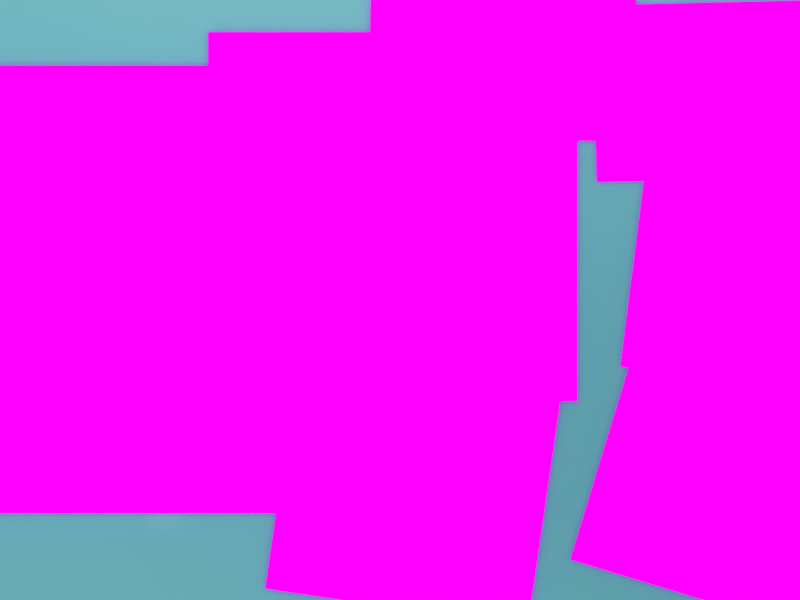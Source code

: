 # Source: water_master_test.before-v3.blend  (saved by Blender 5.2.45; exported with 4.5.12 LTS)
import bpy
from mathutils import Matrix  # noqa: F401  (used for matrix-valued properties, if any)

bpy.ops.wm.read_factory_settings(use_empty=True)
scene = bpy.context.scene
scene.name = 'Scene'

# ---- collections
col_collection = bpy.data.collections.new('Collection'); scene.collection.children.link(col_collection)
col_v2_garden_review_overlay = bpy.data.collections.new('V2 Garden Review Overlay'); scene.collection.children.link(col_v2_garden_review_overlay)

# ---- images (referenced by path relative to the original .blend; pixels are not part of the script)
import os
ASSET_DIR = os.environ.get("B2B_ASSET_DIR", "")  # directory of the original .blend (textures are referenced by path, not embedded)
HERE = os.path.dirname(os.path.abspath(__file__))  # packed textures are extracted next to this script under _unpacked/

def load_image(name, relpath, width, height, colorspace="sRGB"):
    """Load a texture the original file referenced (path relative to the .blend, or extracted next to this script)."""
    p = next((c for c in (os.path.join(HERE, relpath), os.path.join(ASSET_DIR, relpath)) if relpath and os.path.exists(c)), "")
    if p:
        img = bpy.data.images.load(p, check_existing=True)
        img.name = name
    else:  # same state as the original file: an image datablock whose file is absent (Cycles renders it pink)
        img = bpy.data.images.new(name, width, height)
        img.source = "FILE"
        img.filepath = "//" + (relpath or name)
    img.colorspace_settings.name = colorspace
    return img
img_central_land_png = load_image('central-land.png', 'central-land.png', 1024, 1024, 'sRGB')
img_land_0405_png = load_image('land-0405.png', 'land-0405.png', 1024, 1024, 'sRGB')
img_land_06_png = load_image('land-06.png', 'land-06.png', 1024, 1024, 'sRGB')
img_land_07_png = load_image('land-07.png', 'land-07.png', 1024, 1024, 'sRGB')
img_land_08_png = load_image('land-08.png', 'land-08.png', 1024, 1024, 'sRGB')
img_land_09_png = load_image('land-09.png', 'land-09.png', 1024, 1024, 'sRGB')
img_land_101112_png = load_image('land-101112.png', 'land-101112.png', 1024, 1024, 'sRGB')

# ---- materials (node trees are filled in below, after node groups)
mat_material_001 = bpy.data.materials.new('Material.001')
mat_review_artwork_central = bpy.data.materials.new('Review_Artwork_central')
mat_review_artwork_central.surface_render_method = 'BLENDED'
mat_review_artwork_central.blend_method = 'BLEND'
mat_review_artwork_0405 = bpy.data.materials.new('Review_Artwork_0405')
mat_review_artwork_0405.surface_render_method = 'BLENDED'
mat_review_artwork_0405.blend_method = 'BLEND'
mat_review_artwork_06 = bpy.data.materials.new('Review_Artwork_06')
mat_review_artwork_06.surface_render_method = 'BLENDED'
mat_review_artwork_06.blend_method = 'BLEND'
mat_review_artwork_07 = bpy.data.materials.new('Review_Artwork_07')
mat_review_artwork_07.surface_render_method = 'BLENDED'
mat_review_artwork_07.blend_method = 'BLEND'
mat_review_artwork_08 = bpy.data.materials.new('Review_Artwork_08')
mat_review_artwork_08.surface_render_method = 'BLENDED'
mat_review_artwork_08.blend_method = 'BLEND'
mat_review_artwork_09 = bpy.data.materials.new('Review_Artwork_09')
mat_review_artwork_09.surface_render_method = 'BLENDED'
mat_review_artwork_09.blend_method = 'BLEND'
mat_review_artwork_101112 = bpy.data.materials.new('Review_Artwork_101112')
mat_review_artwork_101112.surface_render_method = 'BLENDED'
mat_review_artwork_101112.blend_method = 'BLEND'

# ---- material node trees
mat_material_001.use_nodes = True; mat_material_001.node_tree.nodes.clear()
_N = mat_material_001.node_tree.nodes; _L = mat_material_001.node_tree.links
n0 = _N.new('ShaderNodeBsdfPrincipled'); n0.name = 'Principled BSDF'; n0.location = (-89, 109)
n0.inputs[2].default_value = 0.22
n0.inputs[10].default_value = 0.005
n1 = _N.new('ShaderNodeOutputMaterial'); n1.name = 'Material Output'; n1.location = (206, 273)
n2 = _N.new('ShaderNodeTexNoise'); n2.name = 'Noise Texture'; n2.location = (-783, 171)
n2.width = 160
n2.inputs[2].default_value = 1.3
n2.inputs[4].default_value = 0.35
n3 = _N.new('ShaderNodeValToRGB'); n3.name = 'Color Ramp'; n3.location = (-550, 368)
while len(n3.color_ramp.elements) > 1: n3.color_ramp.elements.remove(n3.color_ramp.elements[-1])
n3.color_ramp.elements[0].position = 0.0; n3.color_ramp.elements[0].color = (0.07819, 0.3864, 0.4452, 1.0)
_e = n3.color_ramp.elements.new(1.0); _e.color = (0.2307, 0.6376, 0.6867, 1.0)
n4 = _N.new('ShaderNodeTexNoise'); n4.name = 'Noise Texture.001'; n4.location = (-703, -145)
n4.width = 160
n4.inputs[2].default_value = 7.0
n4.inputs[3].default_value = 3.0
n4.inputs[4].default_value = 0.4
n4.inputs[8].default_value = 0.15
n5 = _N.new('ShaderNodeBump'); n5.name = 'Bump'; n5.location = (-426, -120)
n5.inputs[0].default_value = 0.12
n5.inputs[1].default_value = 0.08
n6 = _N.new('ShaderNodeTexWave'); n6.name = 'Wave Texture'; n6.location = (-419, -321)
n6.width = 160
n6.inputs[1].default_value = 6.0
n6.inputs[2].default_value = 6.0
n6.inputs[3].default_value = 3.0
n6.inputs[4].default_value = 1.5
n7 = _N.new('ShaderNodeValToRGB'); n7.name = 'Color Ramp.001'; n7.location = (66, -300)
while len(n7.color_ramp.elements) > 1: n7.color_ramp.elements.remove(n7.color_ramp.elements[-1])
n7.color_ramp.elements[0].position = 0.72; n7.color_ramp.elements[0].color = (0.0, 0.0, 0.0, 1.0)
_e = n7.color_ramp.elements.new(0.82); _e.color = (1.0, 1.0, 1.0, 1.0)
n8 = _N.new('ShaderNodeTexNoise'); n8.name = 'Noise Texture.002'; n8.location = (-411, -643)
n8.width = 160
n8.inputs[2].default_value = 2.2
n8.inputs[4].default_value = 0.35
n9 = _N.new('ShaderNodeMix'); n9.name = 'Mix'; n9.location = (-106, -533)
n9.data_type = 'RGBA'
n9.blend_type = 'MULTIPLY'
n9.inputs[0].default_value = 1.0
n10 = _N.new('ShaderNodeTexNoise'); n10.name = 'Noise Texture.003'; n10.location = (-737, 848)
n10.width = 160
n10.inputs[2].default_value = 2.8
n10.inputs[4].default_value = 0.35
n11 = _N.new('ShaderNodeValToRGB'); n11.name = 'Color Ramp.002'; n11.location = (-480, 795)
while len(n11.color_ramp.elements) > 1: n11.color_ramp.elements.remove(n11.color_ramp.elements[-1])
n11.color_ramp.elements[0].position = 0.6; n11.color_ramp.elements[0].color = (0.0, 0.0, 0.0, 1.0)
_e = n11.color_ramp.elements.new(0.72); _e.color = (1.0, 1.0, 1.0, 1.0)
n12 = _N.new('ShaderNodeMix'); n12.name = 'Mix.001'; n12.location = (-82, 455)
n12.data_type = 'RGBA'
n12.inputs[7].default_value = (0.3372, 0.7305, 0.7682, 1.0)
n13 = _N.new('ShaderNodeMath'); n13.name = 'Math'; n13.location = (-135, 672)
n13.operation = 'MULTIPLY'
n14 = _N.new('ShaderNodeTexCoord'); n14.name = 'Texture Coordinate'; n14.location = (-950, -473)
n15 = _N.new('ShaderNodeMapping'); n15.name = 'Mapping'; n15.location = (-669, -476)
n15.inputs[1].default_value = (0.0, 0.1741, 0.0)
n16 = _N.new('ShaderNodeTexNoise'); n16.name = 'V2 Broad Depth Noise'; n16.location = (-760, -610)
n16.width = 160
n16.inputs[2].default_value = 0.55
n16.inputs[3].default_value = 1.0
n16.inputs[4].default_value = 0.25
n17 = _N.new('ShaderNodeValToRGB'); n17.name = 'V2 Broad Depth Palette'; n17.location = (-500, -610)
while len(n17.color_ramp.elements) > 1: n17.color_ramp.elements.remove(n17.color_ramp.elements[-1])
n17.color_ramp.elements[0].position = 0.28; n17.color_ramp.elements[0].color = (0.04817, 0.2423, 0.2874, 1.0)
_e = n17.color_ramp.elements.new(0.48); _e.color = (0.2307, 0.6376, 0.6867, 1.0)
_e = n17.color_ramp.elements.new(0.72); _e.color = (1.0, 1.0, 1.0, 1.0)
n18 = _N.new('ShaderNodeMix'); n18.name = 'V2 Subtle Depth Blend'; n18.location = (-190, -340)
n18.data_type = 'RGBA'
n18.inputs[0].default_value = 0.62
n19 = _N.new('ShaderNodeMapping'); n19.name = 'V2 Slow Mask Drift'; n19.location = (-790, -930)
n19.inputs[1].default_value = (-0.01243, 0.0373, 0.0)
_L.new(n0.outputs[0], n1.inputs[0])
_L.new(n2.outputs[0], n3.inputs[0])
_L.new(n4.outputs[0], n5.inputs[3])
_L.new(n5.outputs[0], n0.inputs[5])
_L.new(n6.outputs[0], n9.inputs[6])
_L.new(n8.outputs[0], n9.inputs[7])
_L.new(n9.outputs[2], n7.inputs[0])
_L.new(n10.outputs[0], n11.inputs[0])
_L.new(n12.outputs[2], n0.inputs[0])
_L.new(n11.outputs[0], n13.inputs[0])
_L.new(n6.outputs[1], n13.inputs[1])
_L.new(n13.outputs[0], n12.inputs[0])
_L.new(n14.outputs[0], n15.inputs[0])
_L.new(n15.outputs[0], n6.inputs[0])
_L.new(n16.outputs[0], n17.inputs[0])
_L.new(n3.outputs[0], n18.inputs[6])
_L.new(n17.outputs[0], n18.inputs[7])
_L.new(n18.outputs[2], n12.inputs[6])
_L.new(n14.outputs[0], n19.inputs[0])
_L.new(n19.outputs[0], n10.inputs[0])
n1.is_active_output = True
mat_review_artwork_central.use_nodes = True; mat_review_artwork_central.node_tree.nodes.clear()
_N = mat_review_artwork_central.node_tree.nodes; _L = mat_review_artwork_central.node_tree.links
n0 = _N.new('ShaderNodeTexImage'); n0.name = 'Image Texture'; n0.location = (0, 0)
n0.image = img_central_land_png
n1 = _N.new('ShaderNodeEmission'); n1.name = 'Emission'; n1.location = (0, 0)
n2 = _N.new('ShaderNodeBsdfTransparent'); n2.name = 'Transparent BSDF'; n2.location = (0, 0)
n3 = _N.new('ShaderNodeMixShader'); n3.name = 'Mix Shader'; n3.location = (0, 0)
n4 = _N.new('ShaderNodeOutputMaterial'); n4.name = 'Material Output'; n4.location = (0, 0)
_L.new(n0.outputs[0], n1.inputs[0])
_L.new(n0.outputs[1], n3.inputs[0])
_L.new(n2.outputs[0], n3.inputs[1])
_L.new(n1.outputs[0], n3.inputs[2])
_L.new(n3.outputs[0], n4.inputs[0])
n4.is_active_output = True
mat_review_artwork_0405.use_nodes = True; mat_review_artwork_0405.node_tree.nodes.clear()
_N = mat_review_artwork_0405.node_tree.nodes; _L = mat_review_artwork_0405.node_tree.links
n0 = _N.new('ShaderNodeTexImage'); n0.name = 'Image Texture'; n0.location = (0, 0)
n0.image = img_land_0405_png
n1 = _N.new('ShaderNodeEmission'); n1.name = 'Emission'; n1.location = (0, 0)
n2 = _N.new('ShaderNodeBsdfTransparent'); n2.name = 'Transparent BSDF'; n2.location = (0, 0)
n3 = _N.new('ShaderNodeMixShader'); n3.name = 'Mix Shader'; n3.location = (0, 0)
n4 = _N.new('ShaderNodeOutputMaterial'); n4.name = 'Material Output'; n4.location = (0, 0)
_L.new(n0.outputs[0], n1.inputs[0])
_L.new(n0.outputs[1], n3.inputs[0])
_L.new(n2.outputs[0], n3.inputs[1])
_L.new(n1.outputs[0], n3.inputs[2])
_L.new(n3.outputs[0], n4.inputs[0])
n4.is_active_output = True
mat_review_artwork_06.use_nodes = True; mat_review_artwork_06.node_tree.nodes.clear()
_N = mat_review_artwork_06.node_tree.nodes; _L = mat_review_artwork_06.node_tree.links
n0 = _N.new('ShaderNodeTexImage'); n0.name = 'Image Texture'; n0.location = (0, 0)
n0.image = img_land_06_png
n1 = _N.new('ShaderNodeEmission'); n1.name = 'Emission'; n1.location = (0, 0)
n2 = _N.new('ShaderNodeBsdfTransparent'); n2.name = 'Transparent BSDF'; n2.location = (0, 0)
n3 = _N.new('ShaderNodeMixShader'); n3.name = 'Mix Shader'; n3.location = (0, 0)
n4 = _N.new('ShaderNodeOutputMaterial'); n4.name = 'Material Output'; n4.location = (0, 0)
_L.new(n0.outputs[0], n1.inputs[0])
_L.new(n0.outputs[1], n3.inputs[0])
_L.new(n2.outputs[0], n3.inputs[1])
_L.new(n1.outputs[0], n3.inputs[2])
_L.new(n3.outputs[0], n4.inputs[0])
n4.is_active_output = True
mat_review_artwork_07.use_nodes = True; mat_review_artwork_07.node_tree.nodes.clear()
_N = mat_review_artwork_07.node_tree.nodes; _L = mat_review_artwork_07.node_tree.links
n0 = _N.new('ShaderNodeTexImage'); n0.name = 'Image Texture'; n0.location = (0, 0)
n0.image = img_land_07_png
n1 = _N.new('ShaderNodeEmission'); n1.name = 'Emission'; n1.location = (0, 0)
n2 = _N.new('ShaderNodeBsdfTransparent'); n2.name = 'Transparent BSDF'; n2.location = (0, 0)
n3 = _N.new('ShaderNodeMixShader'); n3.name = 'Mix Shader'; n3.location = (0, 0)
n4 = _N.new('ShaderNodeOutputMaterial'); n4.name = 'Material Output'; n4.location = (0, 0)
_L.new(n0.outputs[0], n1.inputs[0])
_L.new(n0.outputs[1], n3.inputs[0])
_L.new(n2.outputs[0], n3.inputs[1])
_L.new(n1.outputs[0], n3.inputs[2])
_L.new(n3.outputs[0], n4.inputs[0])
n4.is_active_output = True
mat_review_artwork_08.use_nodes = True; mat_review_artwork_08.node_tree.nodes.clear()
_N = mat_review_artwork_08.node_tree.nodes; _L = mat_review_artwork_08.node_tree.links
n0 = _N.new('ShaderNodeTexImage'); n0.name = 'Image Texture'; n0.location = (0, 0)
n0.image = img_land_08_png
n1 = _N.new('ShaderNodeEmission'); n1.name = 'Emission'; n1.location = (0, 0)
n2 = _N.new('ShaderNodeBsdfTransparent'); n2.name = 'Transparent BSDF'; n2.location = (0, 0)
n3 = _N.new('ShaderNodeMixShader'); n3.name = 'Mix Shader'; n3.location = (0, 0)
n4 = _N.new('ShaderNodeOutputMaterial'); n4.name = 'Material Output'; n4.location = (0, 0)
_L.new(n0.outputs[0], n1.inputs[0])
_L.new(n0.outputs[1], n3.inputs[0])
_L.new(n2.outputs[0], n3.inputs[1])
_L.new(n1.outputs[0], n3.inputs[2])
_L.new(n3.outputs[0], n4.inputs[0])
n4.is_active_output = True
mat_review_artwork_09.use_nodes = True; mat_review_artwork_09.node_tree.nodes.clear()
_N = mat_review_artwork_09.node_tree.nodes; _L = mat_review_artwork_09.node_tree.links
n0 = _N.new('ShaderNodeTexImage'); n0.name = 'Image Texture'; n0.location = (0, 0)
n0.image = img_land_09_png
n1 = _N.new('ShaderNodeEmission'); n1.name = 'Emission'; n1.location = (0, 0)
n2 = _N.new('ShaderNodeBsdfTransparent'); n2.name = 'Transparent BSDF'; n2.location = (0, 0)
n3 = _N.new('ShaderNodeMixShader'); n3.name = 'Mix Shader'; n3.location = (0, 0)
n4 = _N.new('ShaderNodeOutputMaterial'); n4.name = 'Material Output'; n4.location = (0, 0)
_L.new(n0.outputs[0], n1.inputs[0])
_L.new(n0.outputs[1], n3.inputs[0])
_L.new(n2.outputs[0], n3.inputs[1])
_L.new(n1.outputs[0], n3.inputs[2])
_L.new(n3.outputs[0], n4.inputs[0])
n4.is_active_output = True
mat_review_artwork_101112.use_nodes = True; mat_review_artwork_101112.node_tree.nodes.clear()
_N = mat_review_artwork_101112.node_tree.nodes; _L = mat_review_artwork_101112.node_tree.links
n0 = _N.new('ShaderNodeTexImage'); n0.name = 'Image Texture'; n0.location = (0, 0)
n0.image = img_land_101112_png
n1 = _N.new('ShaderNodeEmission'); n1.name = 'Emission'; n1.location = (0, 0)
n2 = _N.new('ShaderNodeBsdfTransparent'); n2.name = 'Transparent BSDF'; n2.location = (0, 0)
n3 = _N.new('ShaderNodeMixShader'); n3.name = 'Mix Shader'; n3.location = (0, 0)
n4 = _N.new('ShaderNodeOutputMaterial'); n4.name = 'Material Output'; n4.location = (0, 0)
_L.new(n0.outputs[0], n1.inputs[0])
_L.new(n0.outputs[1], n3.inputs[0])
_L.new(n2.outputs[0], n3.inputs[1])
_L.new(n1.outputs[0], n3.inputs[2])
_L.new(n3.outputs[0], n4.inputs[0])
n4.is_active_output = True

# ---- world
world_world = bpy.data.worlds.new('World'); scene.world = world_world
world_world.use_nodes = True; world_world.node_tree.nodes.clear()
_N = world_world.node_tree.nodes; _L = world_world.node_tree.links
n0 = _N.new('ShaderNodeOutputWorld'); n0.name = 'World Output'; n0.location = (200, 100)
n1 = _N.new('ShaderNodeBackground'); n1.name = 'Background'; n1.location = (-200, 100)
n1.inputs[0].default_value = (0.75, 0.85, 0.9, 1.0)
n1.inputs[1].default_value = 0.8
_L.new(n1.outputs[0], n0.inputs[0])
n0.is_active_output = True
world_world.color = (0.34, 0.34, 0.34)
world_world.sun_shadow_jitter_overblur = 0.0

# ---- cameras
cam_camera = bpy.data.cameras.new('Camera')
cam_camera.type = 'ORTHO'
cam_camera.clip_end = 100.0
cam_camera.ortho_scale = 12.0

# ---- lights
light_light = bpy.data.lights.new('Light', 'AREA')
light_light.energy = 2200.0
light_light.shadow_soft_size = 0.1
light_light.shape = 'DISK'
light_light.size = 12.0
light_light.size_y = 0.1

# ---- meshes
me_plane = bpy.data.meshes.new('Plane')
me_plane.from_pydata([(-8.0, -8.0, 0.0), (8.0, -8.0, 0.0), (-8.0, 8.0, 0.0), (8.0, 8.0, 0.0)], [], [(0, 1, 3, 2)])
_uv = me_plane.uv_layers.new(name='UVMap')
_uv.uv.foreach_set('vector', [0.0, 0.0, 1.0, 0.0, 1.0, 1.0, 0.0, 1.0])
me_plane.materials.append(mat_material_001)
me_plane.update()
me_plane_001 = bpy.data.meshes.new('Plane.001')
me_plane_001.from_pydata([(-1.0, -1.0, 0.0), (1.0, -1.0, 0.0), (-1.0, 1.0, 0.0), (1.0, 1.0, 0.0)], [], [(0, 1, 3, 2)])
_uv = me_plane_001.uv_layers.new(name='UVMap')
_uv.uv.foreach_set('vector', [0.0, 0.0, 1.0, 0.0, 1.0, 1.0, 0.0, 1.0])
me_plane_001.materials.append(mat_review_artwork_central)
me_plane_001.update()
me_plane_002 = bpy.data.meshes.new('Plane.002')
me_plane_002.from_pydata([(-1.0, -1.0, 0.0), (1.0, -1.0, 0.0), (-1.0, 1.0, 0.0), (1.0, 1.0, 0.0)], [], [(0, 1, 3, 2)])
_uv = me_plane_002.uv_layers.new(name='UVMap')
_uv.uv.foreach_set('vector', [0.0, 0.0, 1.0, 0.0, 1.0, 1.0, 0.0, 1.0])
me_plane_002.materials.append(mat_review_artwork_0405)
me_plane_002.update()
me_plane_003 = bpy.data.meshes.new('Plane.003')
me_plane_003.from_pydata([(-1.0, -1.0, 0.0), (1.0, -1.0, 0.0), (-1.0, 1.0, 0.0), (1.0, 1.0, 0.0)], [], [(0, 1, 3, 2)])
_uv = me_plane_003.uv_layers.new(name='UVMap')
_uv.uv.foreach_set('vector', [0.0, 0.0, 1.0, 0.0, 1.0, 1.0, 0.0, 1.0])
me_plane_003.materials.append(mat_review_artwork_06)
me_plane_003.update()
me_plane_004 = bpy.data.meshes.new('Plane.004')
me_plane_004.from_pydata([(-1.0, -1.0, 0.0), (1.0, -1.0, 0.0), (-1.0, 1.0, 0.0), (1.0, 1.0, 0.0)], [], [(0, 1, 3, 2)])
_uv = me_plane_004.uv_layers.new(name='UVMap')
_uv.uv.foreach_set('vector', [0.0, 0.0, 1.0, 0.0, 1.0, 1.0, 0.0, 1.0])
me_plane_004.materials.append(mat_review_artwork_07)
me_plane_004.update()
me_plane_005 = bpy.data.meshes.new('Plane.005')
me_plane_005.from_pydata([(-1.0, -1.0, 0.0), (1.0, -1.0, 0.0), (-1.0, 1.0, 0.0), (1.0, 1.0, 0.0)], [], [(0, 1, 3, 2)])
_uv = me_plane_005.uv_layers.new(name='UVMap')
_uv.uv.foreach_set('vector', [0.0, 0.0, 1.0, 0.0, 1.0, 1.0, 0.0, 1.0])
me_plane_005.materials.append(mat_review_artwork_08)
me_plane_005.update()
me_plane_006 = bpy.data.meshes.new('Plane.006')
me_plane_006.from_pydata([(-1.0, -1.0, 0.0), (1.0, -1.0, 0.0), (-1.0, 1.0, 0.0), (1.0, 1.0, 0.0)], [], [(0, 1, 3, 2)])
_uv = me_plane_006.uv_layers.new(name='UVMap')
_uv.uv.foreach_set('vector', [0.0, 0.0, 1.0, 0.0, 1.0, 1.0, 0.0, 1.0])
me_plane_006.materials.append(mat_review_artwork_09)
me_plane_006.update()
me_plane_007 = bpy.data.meshes.new('Plane.007')
me_plane_007.from_pydata([(-1.0, -1.0, 0.0), (1.0, -1.0, 0.0), (-1.0, 1.0, 0.0), (1.0, 1.0, 0.0)], [], [(0, 1, 3, 2)])
_uv = me_plane_007.uv_layers.new(name='UVMap')
_uv.uv.foreach_set('vector', [0.0, 0.0, 1.0, 0.0, 1.0, 1.0, 0.0, 1.0])
me_plane_007.materials.append(mat_review_artwork_101112)
me_plane_007.update()

# ---- objects
ob_light = bpy.data.objects.new('Light', light_light)
ob_gardencontextreviewcamera = bpy.data.objects.new('GardenContextReviewCamera', cam_camera)
ob_plane = bpy.data.objects.new('Plane', me_plane)
ob_garden_reference = bpy.data.objects.new('Garden_Reference', None)
ob_review_land_central = bpy.data.objects.new('Review_Land_central', me_plane_001)
ob_review_land_0405 = bpy.data.objects.new('Review_Land_0405', me_plane_002)
ob_review_land_06 = bpy.data.objects.new('Review_Land_06', me_plane_003)
ob_review_land_07 = bpy.data.objects.new('Review_Land_07', me_plane_004)
ob_review_land_08 = bpy.data.objects.new('Review_Land_08', me_plane_005)
ob_review_land_09 = bpy.data.objects.new('Review_Land_09', me_plane_006)
ob_review_land_101112 = bpy.data.objects.new('Review_Land_101112', me_plane_007)

# ---- transforms, parenting, visibility, modifiers, constraints
ob_light.location = (-30.68, 8.814, -15.35)
ob_light.rotation_euler = (0.5695, 1.987e-08, -0.6747)
ob_light.scale = (8.0, 8.0, 8.0)
ob_light.lock_rotations_4d = False
ob_light.empty_display_type = 'ARROWS'
ob_light.color = (0.0, 0.0, 0.0, 0.0)
ob_light.lineart.crease_threshold = 0.0
ob_gardencontextreviewcamera.location = (-26.68, 13.81, -0.3451)
ob_gardencontextreviewcamera.scale = (8.0, 8.0, 8.0)
ob_gardencontextreviewcamera.lock_rotations_4d = False
ob_gardencontextreviewcamera.empty_display_type = 'ARROWS'
ob_gardencontextreviewcamera.color = (0.0, 0.0, 0.0, 0.0)
ob_gardencontextreviewcamera.display_type = 'WIRE'
ob_gardencontextreviewcamera.lineart.crease_threshold = 0.0
ob_plane.location = (-26.68, 13.81, -25.35)
ob_garden_reference.location = (-7.682, 13.81, -25.35)
ob_garden_reference.empty_display_type = 'IMAGE'
ob_garden_reference.empty_display_size = 8.0
ob_garden_reference.hide_render = True
ob_review_land_central.location = (-26.79, 15.06, -25.29)
ob_review_land_central.scale = (2.77, 2.77, 1.0)
ob_review_land_0405.location = (-25.13, 18.22, -25.29)
ob_review_land_0405.rotation_euler = (0.0, 0.0, -0.02618)
ob_review_land_0405.scale = (1.99, 1.99, 1.0)
ob_review_land_06.location = (-21.77, 16.95, -25.29)
ob_review_land_06.rotation_euler = (0.0, 0.0, 0.02321)
ob_review_land_06.scale = (1.993, 1.329, 1.0)
ob_review_land_07.location = (-20.81, 14.8, -25.29)
ob_review_land_07.rotation_euler = (0.0, 0.0, -0.1264)
ob_review_land_07.scale = (2.297, 2.297, 1.0)
ob_review_land_08.location = (-21.33, 11.41, -25.29)
ob_review_land_08.rotation_euler = (0.0, 0.0, -0.295)
ob_review_land_08.scale = (2.243, 2.243, 1.0)
ob_review_land_09.location = (-26.45, 11.16, -25.29)
ob_review_land_09.rotation_euler = (0.0, 0.0, -0.1445)
ob_review_land_09.scale = (1.99, 1.99, 1.0)
ob_review_land_101112.location = (-31.5, 13.97, -25.29)
ob_review_land_101112.scale = (3.36, 3.36, 1.0)

# ---- collection membership
col_collection.objects.link(ob_light)
col_collection.objects.link(ob_gardencontextreviewcamera)
col_collection.objects.link(ob_plane)
col_collection.objects.link(ob_garden_reference)
col_v2_garden_review_overlay.objects.link(ob_review_land_central)
col_v2_garden_review_overlay.objects.link(ob_review_land_0405)
col_v2_garden_review_overlay.objects.link(ob_review_land_06)
col_v2_garden_review_overlay.objects.link(ob_review_land_07)
col_v2_garden_review_overlay.objects.link(ob_review_land_08)
col_v2_garden_review_overlay.objects.link(ob_review_land_09)
col_v2_garden_review_overlay.objects.link(ob_review_land_101112)

# ---- scene / render settings (as saved in the file)
scene.camera = ob_gardencontextreviewcamera
scene.frame_start = 1; scene.frame_end = 192; scene.frame_set(96)
scene.render.engine = 'BLENDER_EEVEE_NEXT'
scene.render.resolution_x = 960
scene.render.resolution_y = 720
scene.render.bake_bias = 0.0
scene.render.bake_samples = 0
scene.render.compositor_device = 'GPU'
scene.eevee.use_volume_custom_range = False
scene.eevee.fast_gi_thickness_near = 0.1
scene.eevee.fast_gi_thickness_far = 0.0
scene.eevee.ray_tracing_options.screen_trace_thickness = 0.1
scene.view_settings.view_transform = 'Standard'
bpy.context.view_layer.update()
